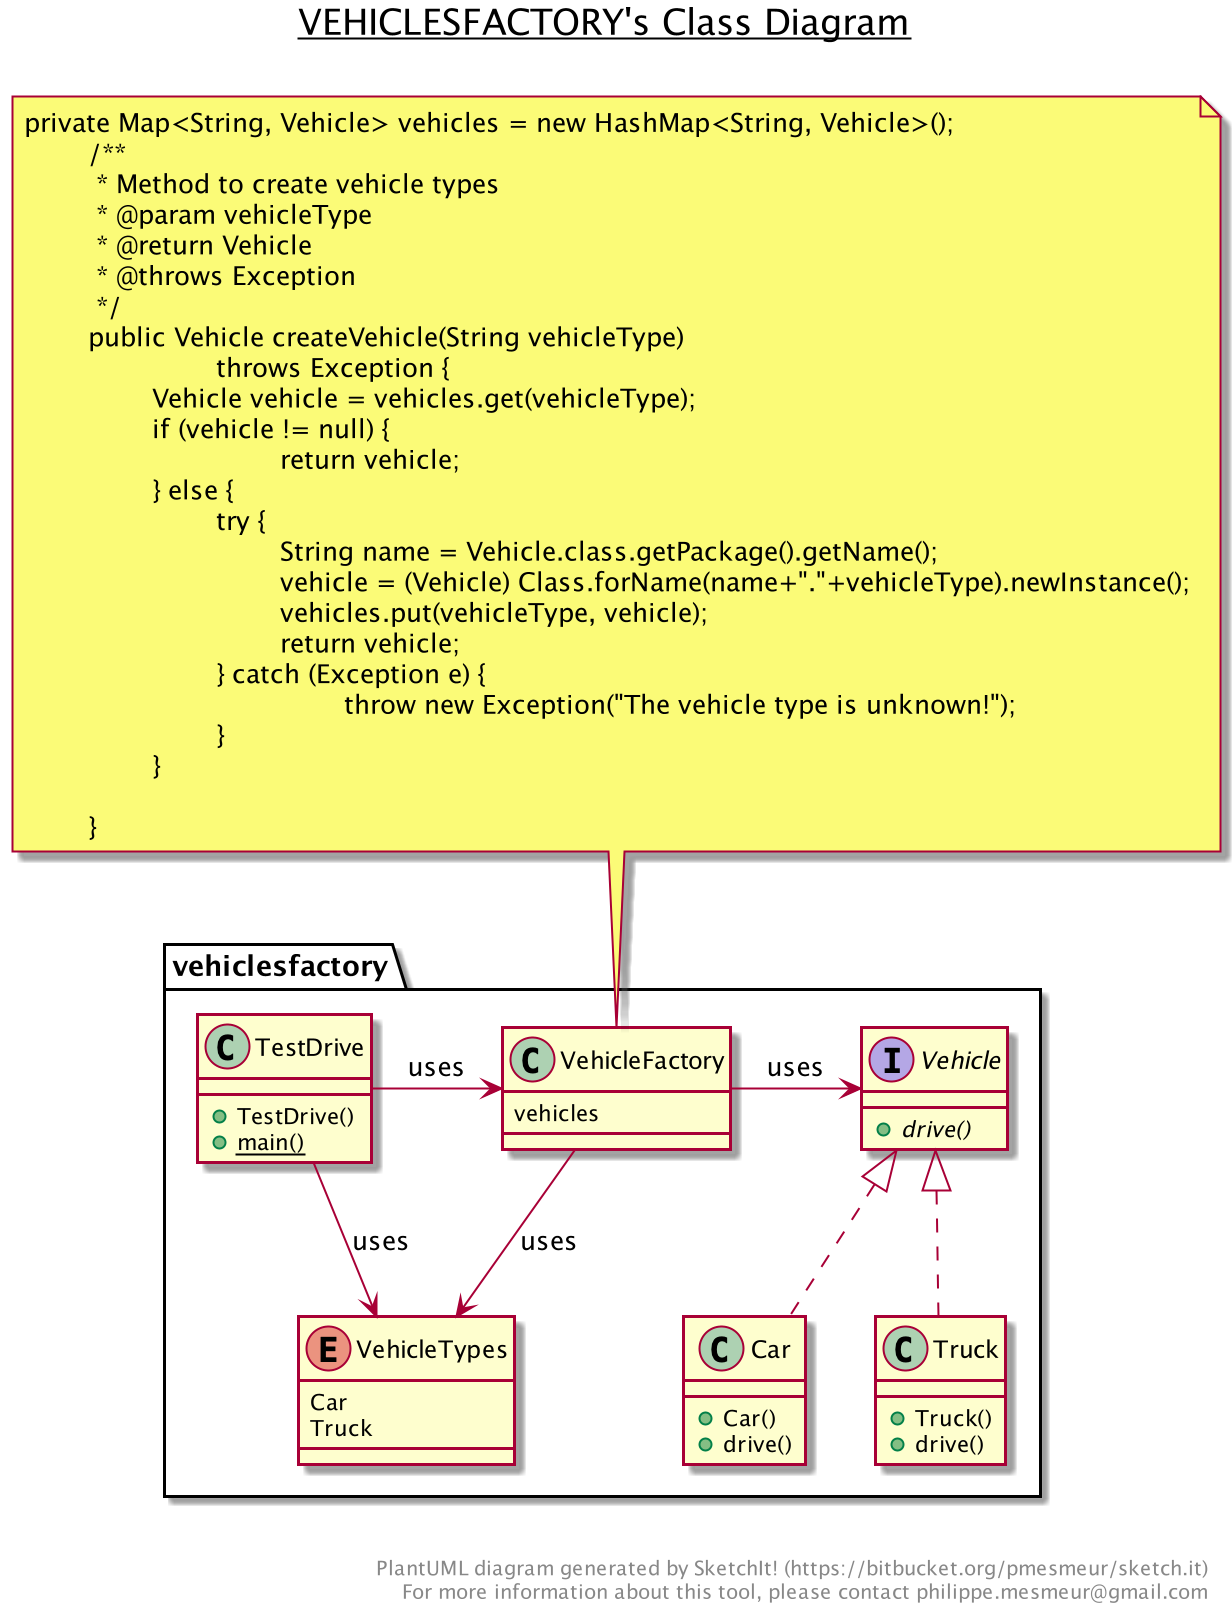

The diagram above was rendered by PlantUML. Its source (embedded in the PNG):
@startuml

title __VEHICLESFACTORY's Class Diagram__\n

  namespace vehiclesfactory {
    class vehiclesfactory.Car {
        + Car()
        + drive()
    }
  }
  

  namespace vehiclesfactory {
    class vehiclesfactory.TestDrive {
        + TestDrive()
        {static} + main()
    }
  }
  

  namespace vehiclesfactory {
    class vehiclesfactory.Truck {
        + Truck()
        + drive()
    }
  }
  

  namespace vehiclesfactory {
    interface vehiclesfactory.Vehicle {
        {abstract} + drive()
    }
  }
  

  namespace vehiclesfactory {
    class VehicleFactory {
      vehicles
    }
  }
  

  namespace vehiclesfactory {
    enum VehicleTypes {
      Car
      Truck
    }
  }
  

  vehiclesfactory.Car .up.|> vehiclesfactory.Vehicle
  vehiclesfactory.Truck .up.|> vehiclesfactory.Vehicle

vehiclesfactory.TestDrive -> vehiclesfactory.VehicleFactory: uses
vehiclesfactory.VehicleFactory -> vehiclesfactory.Vehicle: uses
vehiclesfactory.VehicleFactory --> vehiclesfactory.VehicleTypes: uses
vehiclesfactory.TestDrive --> vehiclesfactory.VehicleTypes: uses

note top of vehiclesfactory.VehicleFactory
private Map<String, Vehicle> vehicles = new HashMap<String, Vehicle>();
	/**
	 * Method to create vehicle types
	 * @param vehicleType
	 * @return Vehicle
	 * @throws Exception
	 */
	public Vehicle createVehicle(String vehicleType)
			throws Exception {
		Vehicle vehicle = vehicles.get(vehicleType);
		if (vehicle != null) {
				return vehicle;
		} else {
			try {
				String name = Vehicle.class.getPackage().getName();
				vehicle = (Vehicle) Class.forName(name+"."+vehicleType).newInstance();
				vehicles.put(vehicleType, vehicle);
				return vehicle;
			} catch (Exception e) {
					throw new Exception("The vehicle type is unknown!");
			}
		}

	}
	end note

right footer


PlantUML diagram generated by SketchIt! (https://bitbucket.org/pmesmeur/sketch.it)
For more information about this tool, please contact philippe.mesmeur@gmail.com
endfooter

@enduml